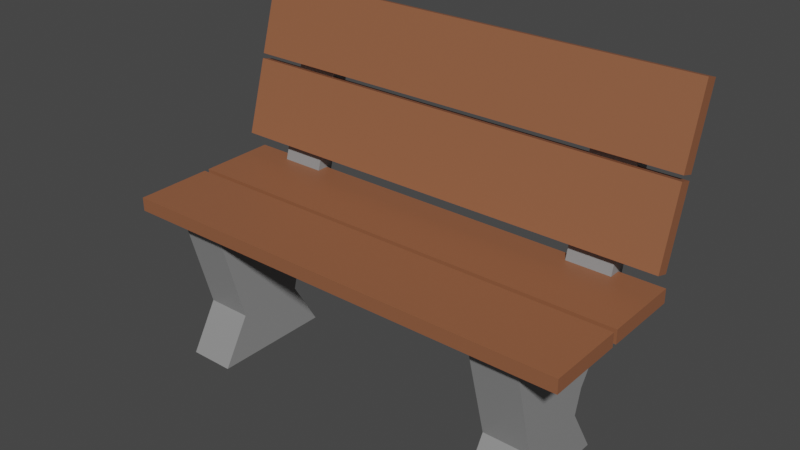 # Source: Bench_01.blend  (saved by Blender 2.90.8; exported with 4.5.12 LTS)
import bpy
from mathutils import Matrix  # noqa: F401  (used for matrix-valued properties, if any)

bpy.ops.wm.read_factory_settings(use_empty=True)
scene = bpy.context.scene
scene.name = 'Scene'

# ---- collections
col_collection = bpy.data.collections.new('Collection'); scene.collection.children.link(col_collection)

# ---- materials (node trees are filled in below, after node groups)
mat_wood_bench01 = bpy.data.materials.new('Wood_Bench01')
mat_wood_bench01.use_transparent_shadow = False
mat_steel_bench01 = bpy.data.materials.new('Steel_Bench01')
mat_steel_bench01.use_transparent_shadow = False

# ---- material node trees
mat_wood_bench01.use_nodes = True; mat_wood_bench01.node_tree.nodes.clear()
_N = mat_wood_bench01.node_tree.nodes; _L = mat_wood_bench01.node_tree.links
n0 = _N.new('ShaderNodeBsdfPrincipled'); n0.name = 'Principled BSDF'; n0.location = (10, 300)
n0.distribution = 'GGX'
n0.subsurface_method = 'BURLEY'
n0.inputs[0].default_value = (0.2883, 0.1082, 0.0515, 1.0)
n0.inputs[3].default_value = 1.45
n0.inputs[27].default_value = (0.0, 0.0, 0.0, 1.0)
n0.inputs[28].default_value = 1.0
n1 = _N.new('ShaderNodeOutputMaterial'); n1.name = 'Material Output'; n1.location = (300, 300)
_L.new(n0.outputs[0], n1.inputs[0])
n1.is_active_output = True
mat_steel_bench01.use_nodes = True; mat_steel_bench01.node_tree.nodes.clear()
_N = mat_steel_bench01.node_tree.nodes; _L = mat_steel_bench01.node_tree.links
n0 = _N.new('ShaderNodeBsdfPrincipled'); n0.name = 'Principled BSDF'; n0.location = (10, 300)
n0.distribution = 'GGX'
n0.subsurface_method = 'BURLEY'
n0.inputs[0].default_value = (0.2705, 0.2705, 0.2705, 1.0)
n0.inputs[3].default_value = 1.45
n0.inputs[27].default_value = (0.0, 0.0, 0.0, 1.0)
n0.inputs[28].default_value = 1.0
n1 = _N.new('ShaderNodeOutputMaterial'); n1.name = 'Material Output'; n1.location = (300, 300)
_L.new(n0.outputs[0], n1.inputs[0])
n1.is_active_output = True

# ---- world
world_world = bpy.data.worlds.new('World'); scene.world = world_world
world_world.use_nodes = True; world_world.node_tree.nodes.clear()
_N = world_world.node_tree.nodes; _L = world_world.node_tree.links
n0 = _N.new('ShaderNodeOutputWorld'); n0.name = 'World Output'; n0.location = (300, 300)
n1 = _N.new('ShaderNodeBackground'); n1.name = 'Background'; n1.location = (10, 300)
n1.inputs[0].default_value = (0.05088, 0.05088, 0.05088, 1.0)
_L.new(n1.outputs[0], n0.inputs[0])
n0.is_active_output = True
world_world.color = (0.05088, 0.05088, 0.05088)
world_world.use_sun_shadow = False
world_world.sun_shadow_jitter_overblur = 0.0

# ---- meshes
me_cube_013 = bpy.data.meshes.new('Cube.013')
me_cube_013.from_pydata([(-7.902, -4.004, -0.2492), (-7.902, -4.01, 0.2217), (-7.902, -1.364, -0.2121), (-7.902, -1.371, 0.2588), (7.902, -4.004, -0.2492), (7.902, -4.01, 0.2217), (7.902, -1.364, -0.2121), (7.902, -1.371, 0.2588), (-6.43, -3.64, -5.288), (-6.43, -3.665, 0.001348), (-6.43, 0.5727, -5.288), (-6.43, 0.5984, -0.07239), (-4.847, -3.64, -5.288), (-4.847, -3.665, 0.001348), (-4.847, 0.5727, -5.288), (-4.847, 0.5984, -0.07239), (-6.43, -2.692, -3.667), (-6.43, -0.3744, -3.667), (-4.847, -0.3744, -3.667), (-4.847, -2.692, -3.667), (6.43, -3.64, -5.288), (6.43, -3.665, 0.001348), (6.43, 0.5727, -5.288), (6.43, 0.5984, -0.07239), (4.847, -3.64, -5.288), (4.847, -3.665, 0.001348), (4.847, 0.5727, -5.288), (4.847, 0.5984, -0.07239), (6.43, -2.692, -3.667), (6.43, -0.3744, -3.667), (4.847, -0.3744, -3.667), (4.847, -2.692, -3.667), (-7.902, -1.19, -0.2097), (-7.902, -1.197, 0.2612), (-7.902, 1.449, -0.1726), (-7.902, 1.443, 0.2983), (7.902, -1.19, -0.2097), (7.902, -1.197, 0.2612), (7.902, 1.449, -0.1726), (7.902, 1.443, 0.2983), (-6.401, 0.9103, -0.223), (-6.401, 2.376, 5.077), (-6.401, 1.514, -0.39), (-6.401, 2.98, 4.91), (-4.888, 0.9103, -0.223), (-4.888, 2.376, 5.077), (-4.888, 1.514, -0.39), (-4.888, 2.98, 4.91), (-6.401, -0.2586, -3.122), (-6.401, -0.6147, -2.345), (-4.888, -0.2586, -3.122), (-4.888, -0.6147, -2.345), (6.401, 0.9103, -0.223), (6.401, 2.376, 5.077), (6.401, 1.514, -0.39), (6.401, 2.98, 4.91), (4.888, 0.9103, -0.223), (4.888, 2.376, 5.077), (4.888, 1.514, -0.39), (4.888, 2.98, 4.91), (6.401, -0.2586, -3.122), (6.401, -0.6147, -2.345), (4.888, -0.2586, -3.122), (4.888, -0.6147, -2.345), (-7.902, 1.31, 0.8118), (-7.902, 0.8584, 0.9447), (-7.902, 2.055, 3.344), (-7.902, 1.604, 3.477), (7.902, 1.31, 0.8118), (7.902, 0.8584, 0.9447), (7.902, 2.055, 3.344), (7.902, 1.604, 3.477), (-7.902, 2.105, 3.511), (-7.902, 1.653, 3.644), (-7.902, 2.85, 6.043), (-7.902, 2.398, 6.176), (7.902, 2.105, 3.511), (7.902, 1.653, 3.644), (7.902, 2.85, 6.043), (7.902, 2.398, 6.176)], [], [(0, 1, 3, 2), (2, 3, 7, 6), (6, 7, 5, 4), (4, 5, 1, 0), (2, 6, 4, 0), (7, 3, 1, 5), (16, 9, 11, 17), (17, 11, 15, 18), (18, 15, 13, 19), (19, 13, 9, 16), (10, 14, 12, 8), (15, 11, 9, 13), (12, 19, 16, 8), (14, 18, 19, 12), (10, 17, 18, 14), (8, 16, 17, 10), (28, 29, 23, 21), (29, 30, 27, 23), (30, 31, 25, 27), (31, 28, 21, 25), (22, 20, 24, 26), (27, 25, 21, 23), (24, 20, 28, 31), (26, 24, 31, 30), (22, 26, 30, 29), (20, 22, 29, 28), (32, 33, 35, 34), (34, 35, 39, 38), (38, 39, 37, 36), (36, 37, 33, 32), (34, 38, 36, 32), (39, 35, 33, 37), (40, 41, 43, 42), (42, 43, 47, 46), (46, 47, 45, 44), (44, 45, 41, 40), (46, 44, 51, 50), (47, 43, 41, 45), (48, 50, 51, 49), (44, 40, 49, 51), (42, 46, 50, 48), (40, 42, 48, 49), (52, 54, 55, 53), (54, 58, 59, 55), (58, 56, 57, 59), (56, 52, 53, 57), (58, 62, 63, 56), (59, 57, 53, 55), (60, 61, 63, 62), (56, 63, 61, 52), (54, 60, 62, 58), (52, 61, 60, 54), (64, 65, 67, 66), (66, 67, 71, 70), (70, 71, 69, 68), (68, 69, 65, 64), (66, 70, 68, 64), (71, 67, 65, 69), (72, 73, 75, 74), (74, 75, 79, 78), (78, 79, 77, 76), (76, 77, 73, 72), (74, 78, 76, 72), (79, 75, 73, 77)])
me_cube_013.polygons.foreach_set('material_index', [0, 0, 0, 0, 0, 0, 1, 1, 1, 1, 1, 0, 1, 1, 1, 1, 1, 1, 1, 1, 1, 0, 1, 1, 1, 1, 0, 0, 0, 0, 0, 0, 1, 1, 1, 1, 1, 1, 1, 1, 1, 1, 1, 1, 1, 1, 1, 1, 1, 1, 1, 1, 0, 0, 0, 0, 0, 0, 0, 0, 0, 0, 0, 0])
_uv = me_cube_013.uv_layers.new(name='UVMap')
_uv.uv.foreach_set('vector', [0.375, 0.0, 0.625, 0.0, 0.625, 0.25, 0.375, 0.25, 0.375, 0.25, 0.625, 0.25, 0.625, 0.5, 0.375, 0.5, 0.375, 0.5, 0.625, 0.5, 0.625, 0.75, 0.375, 0.75, 0.375, 0.75, 0.625, 0.75, 0.625, 1.0, 0.375, 1.0, 0.125, 0.5, 0.375, 0.5, 0.375, 0.75, 0.125, 0.75, 0.625, 0.5, 0.875, 0.5, 0.875, 0.75, 0.625, 0.75, 0.5, 0.0, 0.625, 0.0, 0.625, 0.25, 0.5, 0.25, 0.5, 0.25, 0.625, 0.25, 0.625, 0.5, 0.5, 0.5, 0.5, 0.5, 0.625, 0.5, 0.625, 0.75, 0.5, 0.75, 0.5, 0.75, 0.625, 0.75, 0.625, 1.0, 0.5, 1.0, 0.125, 0.5, 0.375, 0.5, 0.375, 0.75, 0.125, 0.75, 0.625, 0.5, 0.875, 0.5, 0.875, 0.75, 0.625, 0.75, 0.375, 0.75, 0.5, 0.75, 0.5, 1.0, 0.375, 1.0, 0.375, 0.5, 0.5, 0.5, 0.5, 0.75, 0.375, 0.75, 0.375, 0.25, 0.5, 0.25, 0.5, 0.5, 0.375, 0.5, 0.375, 0.0, 0.5, 0.0, 0.5, 0.25, 0.375, 0.25, 0.5, 0.0, 0.5, 0.25, 0.625, 0.25, 0.625, 0.0, 0.5, 0.25, 0.5, 0.5, 0.625, 0.5, 0.625, 0.25, 0.5, 0.5, 0.5, 0.75, 0.625, 0.75, 0.625, 0.5, 0.5, 0.75, 0.5, 1.0, 0.625, 1.0, 0.625, 0.75, 0.125, 0.5, 0.125, 0.75, 0.375, 0.75, 0.375, 0.5, 0.625, 0.5, 0.625, 0.75, 0.875, 0.75, 0.875, 0.5, 0.375, 0.75, 0.375, 1.0, 0.5, 1.0, 0.5, 0.75, 0.375, 0.5, 0.375, 0.75, 0.5, 0.75, 0.5, 0.5, 0.375, 0.25, 0.375, 0.5, 0.5, 0.5, 0.5, 0.25, 0.375, 0.0, 0.375, 0.25, 0.5, 0.25, 0.5, 0.0, 0.375, 0.0, 0.625, 0.0, 0.625, 0.25, 0.375, 0.25, 0.375, 0.25, 0.625, 0.25, 0.625, 0.5, 0.375, 0.5, 0.375, 0.5, 0.625, 0.5, 0.625, 0.75, 0.375, 0.75, 0.375, 0.75, 0.625, 0.75, 0.625, 1.0, 0.375, 1.0, 0.125, 0.5, 0.375, 0.5, 0.375, 0.75, 0.125, 0.75, 0.625, 0.5, 0.875, 0.5, 0.875, 0.75, 0.625, 0.75, 0.375, 0.0, 0.625, 0.0, 0.625, 0.25, 0.375, 0.25, 0.375, 0.25, 0.625, 0.25, 0.625, 0.5, 0.375, 0.5, 0.375, 0.5, 0.625, 0.5, 0.625, 0.75, 0.375, 0.75, 0.375, 0.75, 0.625, 0.75, 0.625, 1.0, 0.375, 1.0, 0.375, 0.5, 0.375, 0.75, 0.375, 0.75, 0.375, 0.5, 0.625, 0.5, 0.875, 0.5, 0.875, 0.75, 0.625, 0.75, 0.125, 0.5, 0.375, 0.5, 0.375, 0.75, 0.125, 0.75, 0.375, 0.75, 0.375, 1.0, 0.375, 1.0, 0.375, 0.75, 0.375, 0.25, 0.375, 0.5, 0.375, 0.5, 0.375, 0.25, 0.375, 0.0, 0.375, 0.25, 0.375, 0.25, 0.375, 0.0, 0.375, 0.0, 0.375, 0.25, 0.625, 0.25, 0.625, 0.0, 0.375, 0.25, 0.375, 0.5, 0.625, 0.5, 0.625, 0.25, 0.375, 0.5, 0.375, 0.75, 0.625, 0.75, 0.625, 0.5, 0.375, 0.75, 0.375, 1.0, 0.625, 1.0, 0.625, 0.75, 0.375, 0.5, 0.375, 0.5, 0.375, 0.75, 0.375, 0.75, 0.625, 0.5, 0.625, 0.75, 0.875, 0.75, 0.875, 0.5, 0.125, 0.5, 0.125, 0.75, 0.375, 0.75, 0.375, 0.5, 0.375, 0.75, 0.375, 0.75, 0.375, 1.0, 0.375, 1.0, 0.375, 0.25, 0.375, 0.25, 0.375, 0.5, 0.375, 0.5, 0.375, 0.0, 0.375, 0.0, 0.375, 0.25, 0.375, 0.25, 0.375, 0.0, 0.625, 0.0, 0.625, 0.25, 0.375, 0.25, 0.375, 0.25, 0.625, 0.25, 0.625, 0.5, 0.375, 0.5, 0.375, 0.5, 0.625, 0.5, 0.625, 0.75, 0.375, 0.75, 0.375, 0.75, 0.625, 0.75, 0.625, 1.0, 0.375, 1.0, 0.125, 0.5, 0.375, 0.5, 0.375, 0.75, 0.125, 0.75, 0.625, 0.5, 0.875, 0.5, 0.875, 0.75, 0.625, 0.75, 0.375, 0.0, 0.625, 0.0, 0.625, 0.25, 0.375, 0.25, 0.375, 0.25, 0.625, 0.25, 0.625, 0.5, 0.375, 0.5, 0.375, 0.5, 0.625, 0.5, 0.625, 0.75, 0.375, 0.75, 0.375, 0.75, 0.625, 0.75, 0.625, 1.0, 0.375, 1.0, 0.125, 0.5, 0.375, 0.5, 0.375, 0.75, 0.125, 0.75, 0.625, 0.5, 0.875, 0.5, 0.875, 0.75, 0.625, 0.75])
me_cube_013.materials.append(mat_wood_bench01)
me_cube_013.materials.append(mat_steel_bench01)
me_cube_013.use_remesh_fix_poles = True
me_cube_013.use_remesh_preserve_attributes = False
me_cube_013.use_mirror_vertex_groups = False
me_cube_013.update()

# ---- objects
ob_bench_01 = bpy.data.objects.new('Bench_01', me_cube_013)

# ---- transforms, parenting, visibility, modifiers, constraints
ob_bench_01.location = (-1.073e-07, 1.639e-07, 2.146e-07)
ob_bench_01.lineart.crease_threshold = 0.0

# ---- collection membership
col_collection.objects.link(ob_bench_01)

# ---- scene / render settings (as saved in the file)
scene.frame_start = 1; scene.frame_end = 250; scene.frame_set(1)
scene.render.engine = 'BLENDER_EEVEE_NEXT'
scene.cycles.use_denoising = False
scene.cycles.samples = 128
scene.cycles.sampling_pattern = 'TABULATED_SOBOL'
scene.cycles.use_adaptive_sampling = False
scene.cycles.use_light_tree = False
scene.view_settings.view_transform = 'Filmic'
bpy.context.view_layer.update()

# ---- added for rendering (the .blend has no active camera and no usable light): camera, sun
cam_auto = bpy.data.cameras.new('AutoCamera')
cam_auto.lens = 50.0
cam_auto.sensor_width = 36.0
cam_auto.clip_end = 1000.0
ob_auto_camera = bpy.data.objects.new('AutoCamera', cam_auto)
scene.collection.objects.link(ob_auto_camera)
ob_auto_camera.location = (19.1872, -23.54, 15.794)
ob_auto_camera.rotation_euler = (1.09748, -7.21219e-08, 0.694738)
scene.camera = ob_auto_camera
light_auto_sun = bpy.data.lights.new('AutoSun', 'SUN')
light_auto_sun.energy = 3.0
light_auto_sun.angle = 0.0523599
ob_auto_sun = bpy.data.objects.new('AutoSun', light_auto_sun)
scene.collection.objects.link(ob_auto_sun)
ob_auto_sun.rotation_euler = (0.872665, 0.174533, 0.523599)
bpy.context.view_layer.update()
